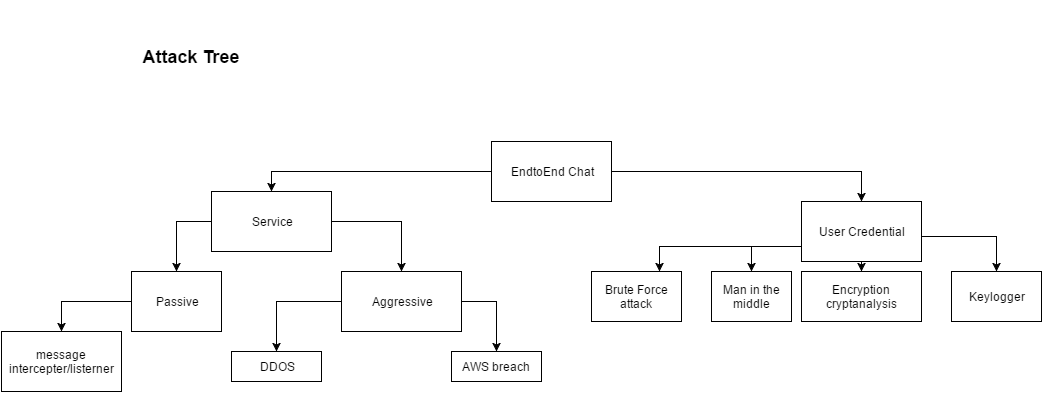

The diagram above was exported from draw.io. Its source (the exported page's mxGraphModel, read from the mxfile embedded in the PNG):
<mxGraphModel dx="2070" dy="1143" grid="1" gridSize="10" guides="1" tooltips="1" connect="1" arrows="1" fold="1" page="1" pageScale="1.5" pageWidth="826" pageHeight="1169" background="#ffffff" math="0" shadow="0">
  <root>
    <mxCell id="0" style=";html=1;" />
    <mxCell id="1" style=";html=1;" parent="0" />
    <mxCell id="50714863f8f5d816-158" value="EndtoEnd Chat" style="whiteSpace=wrap;html=1;" vertex="1" parent="1">
      <mxGeometry x="520" y="190" width="120" height="60" as="geometry" />
    </mxCell>
    <mxCell id="50714863f8f5d816-159" value="&lt;b&gt;&lt;font style=&quot;font-size: 18px&quot;&gt;Attack Tree&lt;/font&gt;&lt;/b&gt;" style="text;html=1;strokeColor=none;fillColor=none;align=center;verticalAlign=middle;whiteSpace=wrap;" vertex="1" parent="1">
      <mxGeometry x="100" y="50" width="240" height="110" as="geometry" />
    </mxCell>
    <mxCell id="50714863f8f5d816-160" value="Service" style="whiteSpace=wrap;html=1;" vertex="1" parent="1">
      <mxGeometry x="240" y="240" width="120" height="60" as="geometry" />
    </mxCell>
    <mxCell id="190fdad9e471c4d2-1" style="edgeStyle=orthogonalEdgeStyle;rounded=0;html=1;exitX=0;exitY=0.75;entryX=0.5;entryY=0;startArrow=none;startFill=0;endArrow=classic;endFill=1;jettySize=auto;orthogonalLoop=1;strokeColor=#000000;" edge="1" parent="1" source="50714863f8f5d816-161" target="50714863f8f5d816-168">
      <mxGeometry relative="1" as="geometry" />
    </mxCell>
    <mxCell id="190fdad9e471c4d2-8" style="edgeStyle=orthogonalEdgeStyle;rounded=0;html=1;exitX=1;exitY=0.75;startArrow=none;startFill=0;endArrow=classic;endFill=1;jettySize=auto;orthogonalLoop=1;strokeColor=#000000;entryX=0.5;entryY=0;" edge="1" parent="1" source="50714863f8f5d816-161" target="190fdad9e471c4d2-9">
      <mxGeometry relative="1" as="geometry">
        <mxPoint x="980" y="150" as="targetPoint" />
        <Array as="points">
          <mxPoint x="950" y="285" />
          <mxPoint x="1025" y="285" />
        </Array>
      </mxGeometry>
    </mxCell>
    <mxCell id="190fdad9e471c4d2-11" style="edgeStyle=orthogonalEdgeStyle;rounded=0;html=1;exitX=0.5;exitY=1;startArrow=none;startFill=0;endArrow=classic;endFill=1;jettySize=auto;orthogonalLoop=1;strokeColor=#000000;" edge="1" parent="1" source="50714863f8f5d816-161" target="190fdad9e471c4d2-6">
      <mxGeometry relative="1" as="geometry" />
    </mxCell>
    <mxCell id="50714863f8f5d816-161" value="User Credential" style="whiteSpace=wrap;html=1;" vertex="1" parent="1">
      <mxGeometry x="830" y="250" width="120" height="60" as="geometry" />
    </mxCell>
    <mxCell id="50714863f8f5d816-167" value="Brute Force attack" style="whiteSpace=wrap;html=1;" vertex="1" parent="1">
      <mxGeometry x="620" y="320" width="90" height="50" as="geometry" />
    </mxCell>
    <mxCell id="50714863f8f5d816-168" value="Man in the middle" style="whiteSpace=wrap;html=1;" vertex="1" parent="1">
      <mxGeometry x="740" y="320" width="80" height="50" as="geometry" />
    </mxCell>
    <mxCell id="50714863f8f5d816-170" style="edgeStyle=orthogonalEdgeStyle;rounded=0;html=1;exitX=0;exitY=0.75;entryX=0.75;entryY=0;jettySize=auto;orthogonalLoop=1;" edge="1" parent="1" source="50714863f8f5d816-161" target="50714863f8f5d816-167">
      <mxGeometry relative="1" as="geometry" />
    </mxCell>
    <mxCell id="50714863f8f5d816-171" value="Passive" style="whiteSpace=wrap;html=1;" vertex="1" parent="1">
      <mxGeometry x="160" y="320" width="90" height="60" as="geometry" />
    </mxCell>
    <mxCell id="190fdad9e471c4d2-2" style="edgeStyle=orthogonalEdgeStyle;rounded=0;html=1;exitX=0;exitY=0.5;startArrow=none;startFill=0;endArrow=classic;endFill=1;jettySize=auto;orthogonalLoop=1;strokeColor=#000000;entryX=0.5;entryY=0;" edge="1" parent="1" source="50714863f8f5d816-172" target="190fdad9e471c4d2-3">
      <mxGeometry relative="1" as="geometry">
        <mxPoint x="320" y="400" as="targetPoint" />
        <Array as="points">
          <mxPoint x="305" y="350" />
        </Array>
      </mxGeometry>
    </mxCell>
    <mxCell id="190fdad9e471c4d2-5" style="edgeStyle=orthogonalEdgeStyle;rounded=0;html=1;exitX=1;exitY=0.5;entryX=0.5;entryY=0;startArrow=none;startFill=0;endArrow=classic;endFill=1;jettySize=auto;orthogonalLoop=1;strokeColor=#000000;" edge="1" parent="1" source="50714863f8f5d816-172" target="190fdad9e471c4d2-4">
      <mxGeometry relative="1" as="geometry">
        <Array as="points">
          <mxPoint x="525" y="350" />
        </Array>
      </mxGeometry>
    </mxCell>
    <mxCell id="50714863f8f5d816-172" value="Aggressive" style="whiteSpace=wrap;html=1;" vertex="1" parent="1">
      <mxGeometry x="370" y="320" width="120" height="60" as="geometry" />
    </mxCell>
    <mxCell id="50714863f8f5d816-173" style="edgeStyle=orthogonalEdgeStyle;rounded=0;html=1;exitX=0;exitY=0.5;entryX=0.5;entryY=0;jettySize=auto;orthogonalLoop=1;" edge="1" parent="1" source="50714863f8f5d816-158" target="50714863f8f5d816-160">
      <mxGeometry relative="1" as="geometry" />
    </mxCell>
    <mxCell id="50714863f8f5d816-174" style="edgeStyle=orthogonalEdgeStyle;rounded=0;html=1;exitX=1;exitY=0.5;entryX=0.5;entryY=0;jettySize=auto;orthogonalLoop=1;" edge="1" parent="1" source="50714863f8f5d816-158" target="50714863f8f5d816-161">
      <mxGeometry relative="1" as="geometry" />
    </mxCell>
    <mxCell id="50714863f8f5d816-175" style="edgeStyle=orthogonalEdgeStyle;rounded=0;html=1;exitX=0;exitY=0.5;entryX=0.5;entryY=0;jettySize=auto;orthogonalLoop=1;" edge="1" parent="1" source="50714863f8f5d816-160" target="50714863f8f5d816-171">
      <mxGeometry relative="1" as="geometry" />
    </mxCell>
    <mxCell id="50714863f8f5d816-176" style="edgeStyle=orthogonalEdgeStyle;rounded=0;html=1;exitX=1;exitY=0.5;entryX=0.5;entryY=0;jettySize=auto;orthogonalLoop=1;" edge="1" parent="1" source="50714863f8f5d816-160" target="50714863f8f5d816-172">
      <mxGeometry relative="1" as="geometry" />
    </mxCell>
    <mxCell id="50714863f8f5d816-177" value="message intercepter/listerner" style="whiteSpace=wrap;html=1;" vertex="1" parent="1">
      <mxGeometry x="30" y="380" width="120" height="60" as="geometry" />
    </mxCell>
    <mxCell id="50714863f8f5d816-178" style="edgeStyle=orthogonalEdgeStyle;rounded=0;html=1;exitX=0;exitY=0.5;jettySize=auto;orthogonalLoop=1;entryX=0.5;entryY=0;" edge="1" parent="1" source="50714863f8f5d816-171" target="50714863f8f5d816-177">
      <mxGeometry relative="1" as="geometry">
        <Array as="points">
          <mxPoint x="90" y="350" />
        </Array>
      </mxGeometry>
    </mxCell>
    <mxCell id="190fdad9e471c4d2-3" value="DDOS" style="whiteSpace=wrap;html=1;" vertex="1" parent="1">
      <mxGeometry x="260" y="400" width="90" height="30" as="geometry" />
    </mxCell>
    <mxCell id="190fdad9e471c4d2-4" value="AWS breach" style="whiteSpace=wrap;html=1;" vertex="1" parent="1">
      <mxGeometry x="480" y="400" width="90" height="30" as="geometry" />
    </mxCell>
    <mxCell id="190fdad9e471c4d2-6" value="Encryption cryptanalysis" style="whiteSpace=wrap;html=1;" vertex="1" parent="1">
      <mxGeometry x="830" y="320" width="120" height="50" as="geometry" />
    </mxCell>
    <mxCell id="190fdad9e471c4d2-9" value="Keylogger" style="whiteSpace=wrap;html=1;" vertex="1" parent="1">
      <mxGeometry x="980" y="320" width="90" height="50" as="geometry" />
    </mxCell>
  </root>
</mxGraphModel>